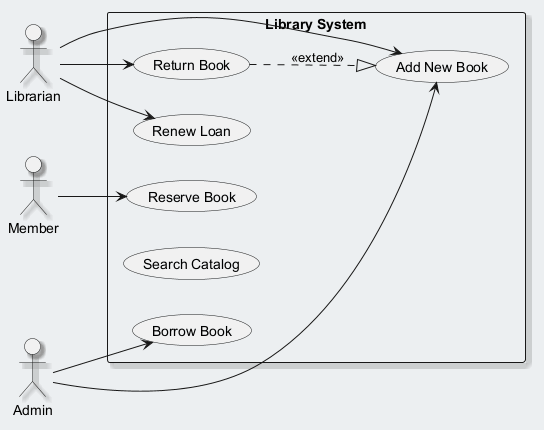

The diagram above was rendered by PlantUML. Its source (embedded in the PNG):
@startuml
skinparam backgroundColor #ECEFF1
skinparam classBackgroundColor #FFFFFF
skinparam classBorderColor #455A64
skinparam shadowing true
left to right direction
actor "Librarian" as L
actor "Admin" as A
actor "Member" as M
rectangle "Library System" {
  usecase "Borrow Book" as UC_BorrowBook
  usecase "Renew Loan" as UC_RenewLoan
  usecase "Add New Book" as UC_AddNewBook
  usecase "Return Book" as UC_ReturnBook
  usecase "Search Catalog" as UC_SearchCatalog
  usecase "Reserve Book" as UC_ReserveBook
}
L --> UC_ReturnBook
L --> UC_AddNewBook
L --> UC_RenewLoan
A --> UC_BorrowBook
A --> UC_AddNewBook
M --> UC_ReserveBook
UC_ReturnBook ..|> UC_AddNewBook : <<extend>>
@enduml